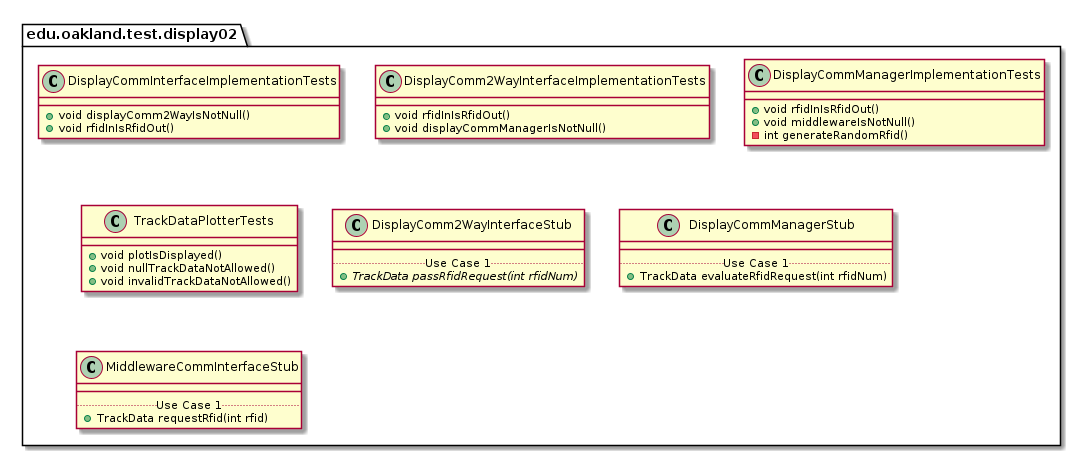

The diagram above was rendered by PlantUML. Its source (embedded in the PNG):
@startuml Display02TestPackage

package edu.oakland.test.display02 {
    
}


package edu.oakland.test.display02 {
    class DisplayCommInterfaceImplementationTests {
        + void displayComm2WayIsNotNull()
        + void rfidInIsRfidOut()

    }
}


package edu.oakland.test.display02 {
    class DisplayComm2WayInterfaceImplementationTests {
        + void rfidInIsRfidOut()
        + void displayCommManagerIsNotNull()
    }
}


package edu.oakland.test.display02 {
    class DisplayCommManagerImplementationTests {
        + void rfidInIsRfidOut()
        + void middlewareIsNotNull()
        - int generateRandomRfid()
    }
}


package edu.oakland.test.display02 {
    class TrackDataPlotterTests {
        + void plotIsDisplayed()
        + void nullTrackDataNotAllowed()
        + void invalidTrackDataNotAllowed()
    }
}


package edu.oakland.test.display02 {
    class DisplayComm2WayInterfaceStub {
        __
        .. Use Case 1 ..
        {abstract} + TrackData passRfidRequest(int rfidNum)
    }
}


package edu.oakland.test.display02 {
    class DisplayCommManagerStub {
        __
        .. Use Case 1 ..
        + TrackData evaluateRfidRequest(int rfidNum)
    }
}


package edu.oakland.test.display02 {
    class MiddlewareCommInterfaceStub {
        __
        .. Use Case 1 ..
        + TrackData requestRfid(int rfid)
    }
}


@enduml